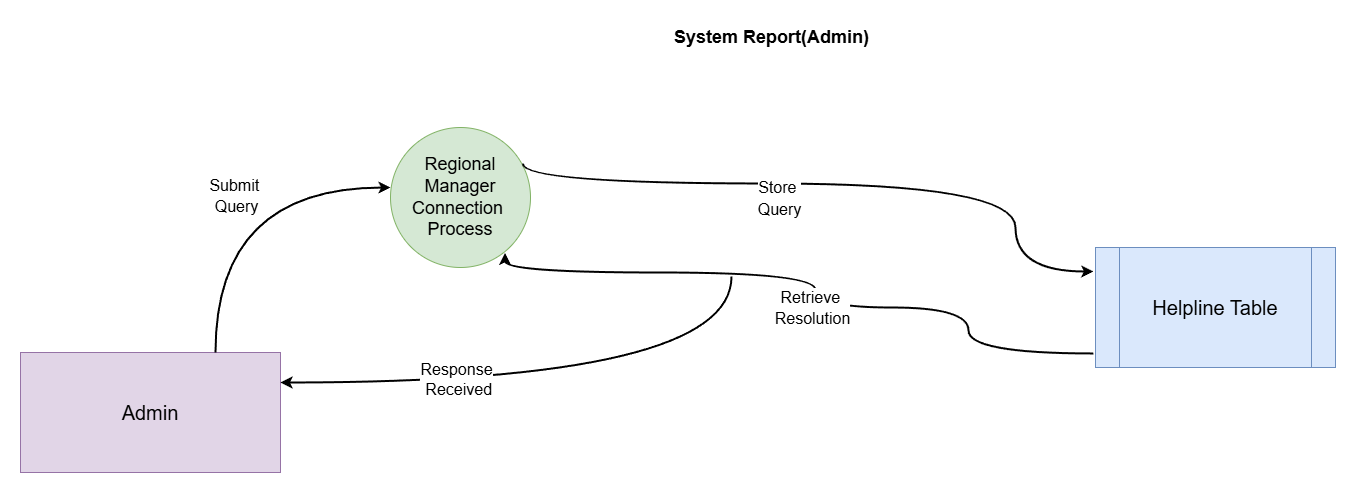

The diagram above was exported from draw.io. Its source (the exported page's mxGraphModel, read from the mxfile embedded in the PNG):
<mxGraphModel dx="1434" dy="818" grid="0" gridSize="10" guides="1" tooltips="1" connect="1" arrows="1" fold="1" page="1" pageScale="1" pageWidth="850" pageHeight="1100" background="#ffffff" math="0" shadow="0">
  <root>
    <mxCell id="0" />
    <mxCell id="1" parent="0" />
    <mxCell id="HsgKCPUm00Tr9R1X3MzV-2" value="&lt;font style=&quot;font-size: 20px;&quot;&gt;Admin&lt;/font&gt;" style="rounded=0;whiteSpace=wrap;html=1;fillColor=#e1d5e7;strokeColor=#9673a6;" parent="1" vertex="1">
      <mxGeometry x="205" y="335" width="260" height="120" as="geometry" />
    </mxCell>
    <mxCell id="HsgKCPUm00Tr9R1X3MzV-3" value="&lt;font style=&quot;font-size: 18px;&quot;&gt;Regional&lt;/font&gt;&lt;div&gt;&lt;font style=&quot;font-size: 18px;&quot;&gt;Manager Connection&amp;nbsp;&lt;/font&gt;&lt;/div&gt;&lt;div&gt;&lt;font style=&quot;font-size: 18px;&quot;&gt;Process&lt;/font&gt;&lt;/div&gt;" style="ellipse;whiteSpace=wrap;html=1;aspect=fixed;fillColor=#d5e8d4;strokeColor=#82b366;" parent="1" vertex="1">
      <mxGeometry x="575" y="110" width="140" height="140" as="geometry" />
    </mxCell>
    <mxCell id="HsgKCPUm00Tr9R1X3MzV-4" value="" style="endArrow=classic;html=1;rounded=0;edgeStyle=orthogonalEdgeStyle;curved=1;entryX=0;entryY=0.429;entryDx=0;entryDy=0;entryPerimeter=0;exitX=0.75;exitY=0;exitDx=0;exitDy=0;strokeWidth=2;" parent="1" source="HsgKCPUm00Tr9R1X3MzV-2" target="HsgKCPUm00Tr9R1X3MzV-3" edge="1">
      <mxGeometry width="50" height="50" relative="1" as="geometry">
        <mxPoint x="550" y="310" as="sourcePoint" />
        <mxPoint x="885" y="580" as="targetPoint" />
      </mxGeometry>
    </mxCell>
    <mxCell id="RLHh4HM8GzEYvK3xC9X2-2" value="&lt;font style=&quot;font-size: 16px;&quot;&gt;Submit&amp;nbsp;&lt;/font&gt;&lt;div&gt;&lt;font style=&quot;font-size: 16px;&quot;&gt;Query&lt;/font&gt;&lt;/div&gt;" style="edgeLabel;html=1;align=center;verticalAlign=middle;resizable=0;points=[];fontSize=17;" parent="HsgKCPUm00Tr9R1X3MzV-4" vertex="1" connectable="0">
      <mxGeometry x="0.0862" y="-8" relative="1" as="geometry">
        <mxPoint as="offset" />
      </mxGeometry>
    </mxCell>
    <mxCell id="HsgKCPUm00Tr9R1X3MzV-6" value="" style="endArrow=none;html=1;rounded=0;edgeStyle=orthogonalEdgeStyle;curved=1;entryX=0;entryY=1;entryDx=0;entryDy=0;exitX=1;exitY=0.25;exitDx=0;exitDy=0;strokeWidth=2;startArrow=classic;startFill=1;endFill=0;" parent="1" source="HsgKCPUm00Tr9R1X3MzV-2" edge="1">
      <mxGeometry width="50" height="50" relative="1" as="geometry">
        <mxPoint x="615" y="340" as="sourcePoint" />
        <mxPoint x="916" y="259" as="targetPoint" />
      </mxGeometry>
    </mxCell>
    <mxCell id="RLHh4HM8GzEYvK3xC9X2-3" value="Response&lt;div&gt;&amp;nbsp;Received&lt;/div&gt;" style="edgeLabel;html=1;align=center;verticalAlign=middle;resizable=0;points=[];fontSize=16;" parent="HsgKCPUm00Tr9R1X3MzV-6" vertex="1" connectable="0">
      <mxGeometry x="-0.3734" y="4" relative="1" as="geometry">
        <mxPoint as="offset" />
      </mxGeometry>
    </mxCell>
    <mxCell id="HsgKCPUm00Tr9R1X3MzV-8" value="&lt;font style=&quot;font-size: 20px;&quot;&gt;Helpline Table&lt;/font&gt;" style="shape=process;whiteSpace=wrap;html=1;backgroundOutline=1;fillColor=#dae8fc;strokeColor=#6c8ebf;" parent="1" vertex="1">
      <mxGeometry x="1280" y="230" width="240" height="120" as="geometry" />
    </mxCell>
    <mxCell id="HsgKCPUm00Tr9R1X3MzV-10" value="" style="endArrow=classic;html=1;rounded=0;curved=1;entryX=-0.009;entryY=0.2;entryDx=0;entryDy=0;entryPerimeter=0;exitX=0.945;exitY=0.258;exitDx=0;exitDy=0;exitPerimeter=0;edgeStyle=orthogonalEdgeStyle;strokeWidth=2;" parent="1" source="HsgKCPUm00Tr9R1X3MzV-3" target="HsgKCPUm00Tr9R1X3MzV-8" edge="1">
      <mxGeometry width="50" height="50" relative="1" as="geometry">
        <mxPoint x="960" y="600" as="sourcePoint" />
        <mxPoint x="1010" y="550" as="targetPoint" />
        <Array as="points">
          <mxPoint x="1200" y="166" />
          <mxPoint x="1200" y="254" />
        </Array>
      </mxGeometry>
    </mxCell>
    <mxCell id="HsgKCPUm00Tr9R1X3MzV-11" value="&lt;font style=&quot;font-size: 16px;&quot;&gt;Store&amp;nbsp;&lt;/font&gt;&lt;div&gt;&lt;font style=&quot;font-size: 16px;&quot;&gt;Query&lt;/font&gt;&lt;/div&gt;" style="edgeLabel;html=1;align=center;verticalAlign=middle;resizable=0;points=[];fontSize=18;" parent="HsgKCPUm00Tr9R1X3MzV-10" vertex="1" connectable="0">
      <mxGeometry x="-0.1869" y="-1" relative="1" as="geometry">
        <mxPoint y="13" as="offset" />
      </mxGeometry>
    </mxCell>
    <mxCell id="HsgKCPUm00Tr9R1X3MzV-12" value="" style="endArrow=classic;html=1;rounded=0;curved=1;entryX=0.818;entryY=0.896;entryDx=0;entryDy=0;exitX=-0.009;exitY=0.883;exitDx=0;exitDy=0;exitPerimeter=0;edgeStyle=orthogonalEdgeStyle;entryPerimeter=0;strokeWidth=2;" parent="1" source="HsgKCPUm00Tr9R1X3MzV-8" target="HsgKCPUm00Tr9R1X3MzV-3" edge="1">
      <mxGeometry width="50" height="50" relative="1" as="geometry">
        <mxPoint x="960" y="410" as="sourcePoint" />
        <mxPoint x="1010" y="360" as="targetPoint" />
        <Array as="points">
          <mxPoint x="1153" y="336" />
          <mxPoint x="1153" y="290" />
          <mxPoint x="1000" y="290" />
          <mxPoint x="1000" y="255" />
        </Array>
      </mxGeometry>
    </mxCell>
    <mxCell id="HsgKCPUm00Tr9R1X3MzV-13" value="&lt;font style=&quot;font-size: 16px;&quot;&gt;Retrieve&amp;nbsp;&lt;/font&gt;&lt;div&gt;&lt;font style=&quot;font-size: 16px;&quot;&gt;Resolution&lt;/font&gt;&lt;/div&gt;" style="edgeLabel;html=1;align=center;verticalAlign=middle;resizable=0;points=[];fontSize=17;" parent="HsgKCPUm00Tr9R1X3MzV-12" vertex="1" connectable="0">
      <mxGeometry x="0.2662" relative="1" as="geometry">
        <mxPoint x="74" y="35" as="offset" />
      </mxGeometry>
    </mxCell>
    <mxCell id="4ghWWwurEDWSuIV9xQfv-1" value="&lt;font style=&quot;font-size: 18px;&quot;&gt;&lt;b&gt;System Report(Admin)&lt;/b&gt;&lt;/font&gt;" style="text;html=1;align=center;verticalAlign=middle;resizable=0;points=[];autosize=1;strokeColor=none;fillColor=none;" parent="1" vertex="1">
      <mxGeometry x="849" y="3" width="213" height="34" as="geometry" />
    </mxCell>
  </root>
</mxGraphModel>